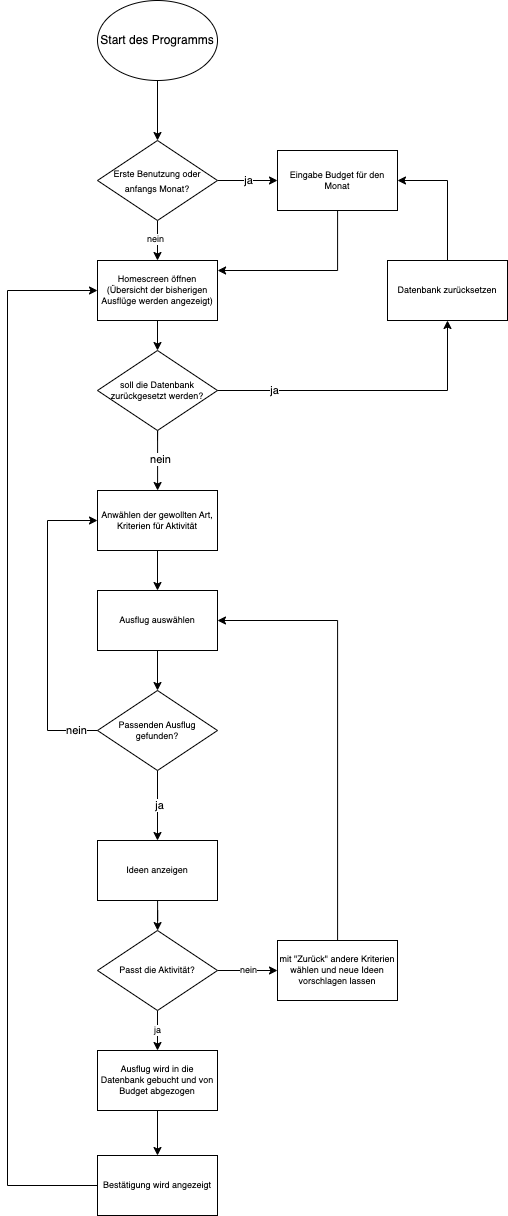

The diagram above was exported from draw.io. Its source (the exported page's mxGraphModel, read from the mxfile embedded in the PNG):
<mxGraphModel dx="2811" dy="1520" grid="1" gridSize="10" guides="1" tooltips="1" connect="1" arrows="1" fold="1" page="1" pageScale="1" pageWidth="827" pageHeight="1169" math="0" shadow="0">
  <root>
    <mxCell id="0" />
    <mxCell id="1" parent="0" />
    <mxCell id="j5g2G_xAhZYgFmcLDm9J-4" value="" style="edgeStyle=orthogonalEdgeStyle;rounded=0;orthogonalLoop=1;jettySize=auto;html=1;" parent="1" source="j5g2G_xAhZYgFmcLDm9J-2" target="j5g2G_xAhZYgFmcLDm9J-3" edge="1">
      <mxGeometry relative="1" as="geometry" />
    </mxCell>
    <mxCell id="j5g2G_xAhZYgFmcLDm9J-2" value="Start des Programms" style="ellipse;whiteSpace=wrap;html=1;" parent="1" vertex="1">
      <mxGeometry x="290" y="10" width="120" height="80" as="geometry" />
    </mxCell>
    <mxCell id="j5g2G_xAhZYgFmcLDm9J-6" value="ja" style="edgeStyle=orthogonalEdgeStyle;rounded=0;orthogonalLoop=1;jettySize=auto;html=1;" parent="1" source="j5g2G_xAhZYgFmcLDm9J-3" edge="1">
      <mxGeometry relative="1" as="geometry">
        <mxPoint x="470" y="190.0000000000001" as="targetPoint" />
      </mxGeometry>
    </mxCell>
    <mxCell id="CSh3MwrqNGUOnEm7x0aH-11" value="" style="edgeStyle=orthogonalEdgeStyle;rounded=0;orthogonalLoop=1;jettySize=auto;html=1;fontSize=9;" parent="1" source="j5g2G_xAhZYgFmcLDm9J-3" target="CSh3MwrqNGUOnEm7x0aH-6" edge="1">
      <mxGeometry relative="1" as="geometry" />
    </mxCell>
    <mxCell id="CSh3MwrqNGUOnEm7x0aH-12" value="nein" style="edgeLabel;html=1;align=center;verticalAlign=middle;resizable=0;points=[];fontSize=9;" parent="CSh3MwrqNGUOnEm7x0aH-11" vertex="1" connectable="0">
      <mxGeometry x="-0.1192" y="-3" relative="1" as="geometry">
        <mxPoint as="offset" />
      </mxGeometry>
    </mxCell>
    <mxCell id="j5g2G_xAhZYgFmcLDm9J-3" value="&lt;font style=&quot;font-size: 9px;&quot;&gt;Erste Benutzung oder anfangs Monat?&lt;/font&gt;" style="rhombus;whiteSpace=wrap;html=1;" parent="1" vertex="1">
      <mxGeometry x="290" y="150" width="120" height="80" as="geometry" />
    </mxCell>
    <mxCell id="CSh3MwrqNGUOnEm7x0aH-6" value="Homescreen öffnen (Übersicht der bisherigen Ausflüge werden angezeigt)" style="rounded=0;whiteSpace=wrap;html=1;fontSize=9;" parent="1" vertex="1">
      <mxGeometry x="290" y="270" width="120" height="60" as="geometry" />
    </mxCell>
    <mxCell id="CSh3MwrqNGUOnEm7x0aH-10" style="edgeStyle=orthogonalEdgeStyle;rounded=0;orthogonalLoop=1;jettySize=auto;html=1;fontSize=9;fontStyle=1" parent="1" source="CSh3MwrqNGUOnEm7x0aH-7" edge="1">
      <mxGeometry relative="1" as="geometry">
        <mxPoint x="410" y="280" as="targetPoint" />
        <Array as="points">
          <mxPoint x="530" y="280" />
          <mxPoint x="410" y="280" />
        </Array>
      </mxGeometry>
    </mxCell>
    <mxCell id="CSh3MwrqNGUOnEm7x0aH-7" value="Eingabe Budget für den Monat" style="rounded=0;whiteSpace=wrap;html=1;fontSize=9;" parent="1" vertex="1">
      <mxGeometry x="470" y="160" width="120" height="60" as="geometry" />
    </mxCell>
    <mxCell id="CSh3MwrqNGUOnEm7x0aH-14" value="" style="edgeStyle=orthogonalEdgeStyle;rounded=0;orthogonalLoop=1;jettySize=auto;html=1;fontSize=9;" parent="1" target="CSh3MwrqNGUOnEm7x0aH-13" edge="1">
      <mxGeometry relative="1" as="geometry">
        <mxPoint x="350" y="450" as="sourcePoint" />
        <Array as="points">
          <mxPoint x="350" y="440" />
          <mxPoint x="350" y="440" />
        </Array>
      </mxGeometry>
    </mxCell>
    <mxCell id="MFT5n2CJaMYOR1i2ExWL-8" value="nein" style="edgeLabel;html=1;align=center;verticalAlign=middle;resizable=0;points=[];" parent="CSh3MwrqNGUOnEm7x0aH-14" vertex="1" connectable="0">
      <mxGeometry x="0.1143" y="2" relative="1" as="geometry">
        <mxPoint as="offset" />
      </mxGeometry>
    </mxCell>
    <mxCell id="CSh3MwrqNGUOnEm7x0aH-8" value="Datenbank zurücksetzen" style="whiteSpace=wrap;html=1;fontSize=9;rounded=0;" parent="1" vertex="1">
      <mxGeometry x="580" y="270" width="120" height="60" as="geometry" />
    </mxCell>
    <mxCell id="CSh3MwrqNGUOnEm7x0aH-16" value="" style="edgeStyle=orthogonalEdgeStyle;rounded=0;orthogonalLoop=1;jettySize=auto;html=1;fontSize=9;entryX=0.5;entryY=0;entryDx=0;entryDy=0;" parent="1" target="MFT5n2CJaMYOR1i2ExWL-3" edge="1">
      <mxGeometry relative="1" as="geometry">
        <mxPoint x="350" y="560" as="sourcePoint" />
      </mxGeometry>
    </mxCell>
    <mxCell id="CSh3MwrqNGUOnEm7x0aH-13" value="Anwählen der gewollten Art, Kriterien für Aktivität" style="whiteSpace=wrap;html=1;fontSize=9;rounded=0;" parent="1" vertex="1">
      <mxGeometry x="290" y="500" width="120" height="60" as="geometry" />
    </mxCell>
    <mxCell id="CSh3MwrqNGUOnEm7x0aH-20" value="" style="edgeStyle=orthogonalEdgeStyle;rounded=0;orthogonalLoop=1;jettySize=auto;html=1;fontSize=9;" parent="1" source="CSh3MwrqNGUOnEm7x0aH-15" target="CSh3MwrqNGUOnEm7x0aH-19" edge="1">
      <mxGeometry relative="1" as="geometry" />
    </mxCell>
    <mxCell id="CSh3MwrqNGUOnEm7x0aH-15" value="Ideen anzeigen" style="whiteSpace=wrap;html=1;fontSize=9;rounded=0;" parent="1" vertex="1">
      <mxGeometry x="290" y="850" width="120" height="60" as="geometry" />
    </mxCell>
    <mxCell id="CSh3MwrqNGUOnEm7x0aH-27" value="ja" style="edgeStyle=orthogonalEdgeStyle;rounded=0;orthogonalLoop=1;jettySize=auto;html=1;fontSize=9;" parent="1" source="CSh3MwrqNGUOnEm7x0aH-19" target="CSh3MwrqNGUOnEm7x0aH-21" edge="1">
      <mxGeometry relative="1" as="geometry" />
    </mxCell>
    <mxCell id="CSh3MwrqNGUOnEm7x0aH-29" value="nein" style="edgeStyle=orthogonalEdgeStyle;rounded=0;orthogonalLoop=1;jettySize=auto;html=1;fontSize=9;" parent="1" source="CSh3MwrqNGUOnEm7x0aH-19" target="CSh3MwrqNGUOnEm7x0aH-28" edge="1">
      <mxGeometry relative="1" as="geometry" />
    </mxCell>
    <mxCell id="CSh3MwrqNGUOnEm7x0aH-19" value="Passt die Aktivität?" style="rhombus;whiteSpace=wrap;html=1;fontSize=9;rounded=0;" parent="1" vertex="1">
      <mxGeometry x="290" y="940" width="120" height="80" as="geometry" />
    </mxCell>
    <mxCell id="CSh3MwrqNGUOnEm7x0aH-21" value="Ausflug wird in die Datenbank gebucht und von Budget abgezogen" style="whiteSpace=wrap;html=1;fontSize=9;rounded=0;" parent="1" vertex="1">
      <mxGeometry x="290" y="1060" width="120" height="60" as="geometry" />
    </mxCell>
    <mxCell id="CSh3MwrqNGUOnEm7x0aH-30" style="edgeStyle=orthogonalEdgeStyle;rounded=0;orthogonalLoop=1;jettySize=auto;html=1;fontSize=9;" parent="1" source="CSh3MwrqNGUOnEm7x0aH-28" target="MFT5n2CJaMYOR1i2ExWL-3" edge="1">
      <mxGeometry relative="1" as="geometry">
        <mxPoint x="490" y="630" as="targetPoint" />
        <Array as="points">
          <mxPoint x="530" y="630" />
        </Array>
      </mxGeometry>
    </mxCell>
    <mxCell id="CSh3MwrqNGUOnEm7x0aH-28" value="mit &quot;Zurück&quot; andere Kriterien wählen und neue Ideen vorschlagen lassen" style="whiteSpace=wrap;html=1;fontSize=9;rounded=0;" parent="1" vertex="1">
      <mxGeometry x="470" y="950" width="120" height="60" as="geometry" />
    </mxCell>
    <mxCell id="CSh3MwrqNGUOnEm7x0aH-36" value="" style="edgeStyle=orthogonalEdgeStyle;rounded=0;orthogonalLoop=1;jettySize=auto;html=1;fontSize=9;exitX=0.5;exitY=1;exitDx=0;exitDy=0;" parent="1" source="CSh3MwrqNGUOnEm7x0aH-21" target="CSh3MwrqNGUOnEm7x0aH-35" edge="1">
      <mxGeometry relative="1" as="geometry" />
    </mxCell>
    <mxCell id="CSh3MwrqNGUOnEm7x0aH-33" value="soll die Datenbank zurückgesetzt werden?" style="rhombus;whiteSpace=wrap;html=1;fontSize=9;rounded=0;" parent="1" vertex="1">
      <mxGeometry x="290" y="360" width="120" height="80" as="geometry" />
    </mxCell>
    <mxCell id="CSh3MwrqNGUOnEm7x0aH-35" value="Bestätigung wird angezeigt" style="whiteSpace=wrap;html=1;fontSize=9;rounded=0;" parent="1" vertex="1">
      <mxGeometry x="290" y="1165" width="120" height="60" as="geometry" />
    </mxCell>
    <mxCell id="MFT5n2CJaMYOR1i2ExWL-1" value="" style="endArrow=classic;html=1;rounded=0;exitX=1;exitY=0.5;exitDx=0;exitDy=0;entryX=0.5;entryY=1;entryDx=0;entryDy=0;" parent="1" source="CSh3MwrqNGUOnEm7x0aH-33" target="CSh3MwrqNGUOnEm7x0aH-8" edge="1">
      <mxGeometry width="50" height="50" relative="1" as="geometry">
        <mxPoint x="640" y="440" as="sourcePoint" />
        <mxPoint x="690" y="390" as="targetPoint" />
        <Array as="points">
          <mxPoint x="640" y="400" />
        </Array>
      </mxGeometry>
    </mxCell>
    <mxCell id="MFT5n2CJaMYOR1i2ExWL-7" value="ja" style="edgeLabel;html=1;align=center;verticalAlign=middle;resizable=0;points=[];" parent="MFT5n2CJaMYOR1i2ExWL-1" vertex="1" connectable="0">
      <mxGeometry x="-0.63" y="1" relative="1" as="geometry">
        <mxPoint as="offset" />
      </mxGeometry>
    </mxCell>
    <mxCell id="MFT5n2CJaMYOR1i2ExWL-2" value="" style="endArrow=classic;html=1;rounded=0;exitX=0.5;exitY=0;exitDx=0;exitDy=0;entryX=1;entryY=0.5;entryDx=0;entryDy=0;" parent="1" source="CSh3MwrqNGUOnEm7x0aH-8" target="CSh3MwrqNGUOnEm7x0aH-7" edge="1">
      <mxGeometry width="50" height="50" relative="1" as="geometry">
        <mxPoint x="640" y="440" as="sourcePoint" />
        <mxPoint x="690" y="390" as="targetPoint" />
        <Array as="points">
          <mxPoint x="640" y="190" />
          <mxPoint x="590" y="190" />
        </Array>
      </mxGeometry>
    </mxCell>
    <mxCell id="MFT5n2CJaMYOR1i2ExWL-3" value="Ausflug auswählen" style="whiteSpace=wrap;html=1;fontSize=9;rounded=0;" parent="1" vertex="1">
      <mxGeometry x="290" y="600" width="120" height="60" as="geometry" />
    </mxCell>
    <mxCell id="MFT5n2CJaMYOR1i2ExWL-4" value="" style="endArrow=classic;html=1;rounded=0;entryX=0.5;entryY=0;entryDx=0;entryDy=0;exitX=0.5;exitY=1;exitDx=0;exitDy=0;startArrow=none;" parent="1" source="MFT5n2CJaMYOR1i2ExWL-9" target="CSh3MwrqNGUOnEm7x0aH-15" edge="1">
      <mxGeometry width="50" height="50" relative="1" as="geometry">
        <mxPoint x="720" y="850" as="sourcePoint" />
        <mxPoint x="770" y="800" as="targetPoint" />
      </mxGeometry>
    </mxCell>
    <mxCell id="MFT5n2CJaMYOR1i2ExWL-12" value="ja" style="edgeLabel;html=1;align=center;verticalAlign=middle;resizable=0;points=[];" parent="MFT5n2CJaMYOR1i2ExWL-4" vertex="1" connectable="0">
      <mxGeometry x="-0.0214" y="1" relative="1" as="geometry">
        <mxPoint as="offset" />
      </mxGeometry>
    </mxCell>
    <mxCell id="MFT5n2CJaMYOR1i2ExWL-5" value="" style="endArrow=classic;html=1;rounded=0;exitX=0;exitY=0.5;exitDx=0;exitDy=0;entryX=0;entryY=0.5;entryDx=0;entryDy=0;" parent="1" source="CSh3MwrqNGUOnEm7x0aH-35" target="CSh3MwrqNGUOnEm7x0aH-6" edge="1">
      <mxGeometry width="50" height="50" relative="1" as="geometry">
        <mxPoint x="610" y="750" as="sourcePoint" />
        <mxPoint x="240" y="280" as="targetPoint" />
        <Array as="points">
          <mxPoint x="200" y="1195" />
          <mxPoint x="200" y="300" />
        </Array>
      </mxGeometry>
    </mxCell>
    <mxCell id="MFT5n2CJaMYOR1i2ExWL-6" value="" style="endArrow=classic;html=1;rounded=0;exitX=0.5;exitY=1;exitDx=0;exitDy=0;entryX=0.5;entryY=0;entryDx=0;entryDy=0;" parent="1" source="CSh3MwrqNGUOnEm7x0aH-6" target="CSh3MwrqNGUOnEm7x0aH-33" edge="1">
      <mxGeometry width="50" height="50" relative="1" as="geometry">
        <mxPoint x="510" y="480" as="sourcePoint" />
        <mxPoint x="500" y="380" as="targetPoint" />
      </mxGeometry>
    </mxCell>
    <mxCell id="MFT5n2CJaMYOR1i2ExWL-10" value="" style="endArrow=none;html=1;rounded=0;entryX=0.5;entryY=0;entryDx=0;entryDy=0;" parent="1" target="MFT5n2CJaMYOR1i2ExWL-9" edge="1">
      <mxGeometry width="50" height="50" relative="1" as="geometry">
        <mxPoint x="350" y="780" as="sourcePoint" />
        <mxPoint x="350" y="850" as="targetPoint" />
      </mxGeometry>
    </mxCell>
    <mxCell id="MFT5n2CJaMYOR1i2ExWL-9" value="Passenden Ausflug gefunden?" style="rhombus;whiteSpace=wrap;html=1;fontSize=9;rounded=0;" parent="1" vertex="1">
      <mxGeometry x="290" y="700" width="120" height="80" as="geometry" />
    </mxCell>
    <mxCell id="MFT5n2CJaMYOR1i2ExWL-13" value="" style="endArrow=classic;html=1;rounded=0;exitX=0.5;exitY=1;exitDx=0;exitDy=0;entryX=0.5;entryY=0;entryDx=0;entryDy=0;" parent="1" source="MFT5n2CJaMYOR1i2ExWL-3" target="MFT5n2CJaMYOR1i2ExWL-9" edge="1">
      <mxGeometry width="50" height="50" relative="1" as="geometry">
        <mxPoint x="260" y="750" as="sourcePoint" />
        <mxPoint x="310" y="700" as="targetPoint" />
      </mxGeometry>
    </mxCell>
    <mxCell id="MFT5n2CJaMYOR1i2ExWL-14" value="" style="endArrow=classic;html=1;rounded=0;exitX=0;exitY=0.5;exitDx=0;exitDy=0;entryX=0;entryY=0.5;entryDx=0;entryDy=0;" parent="1" source="MFT5n2CJaMYOR1i2ExWL-9" target="CSh3MwrqNGUOnEm7x0aH-13" edge="1">
      <mxGeometry width="50" height="50" relative="1" as="geometry">
        <mxPoint x="260" y="750" as="sourcePoint" />
        <mxPoint x="270" y="540" as="targetPoint" />
        <Array as="points">
          <mxPoint x="240" y="740" />
          <mxPoint x="240" y="530" />
        </Array>
      </mxGeometry>
    </mxCell>
    <mxCell id="MFT5n2CJaMYOR1i2ExWL-15" value="nein" style="edgeLabel;html=1;align=center;verticalAlign=middle;resizable=0;points=[];" parent="MFT5n2CJaMYOR1i2ExWL-14" vertex="1" connectable="0">
      <mxGeometry x="-0.8581" y="-1" relative="1" as="geometry">
        <mxPoint as="offset" />
      </mxGeometry>
    </mxCell>
  </root>
</mxGraphModel>